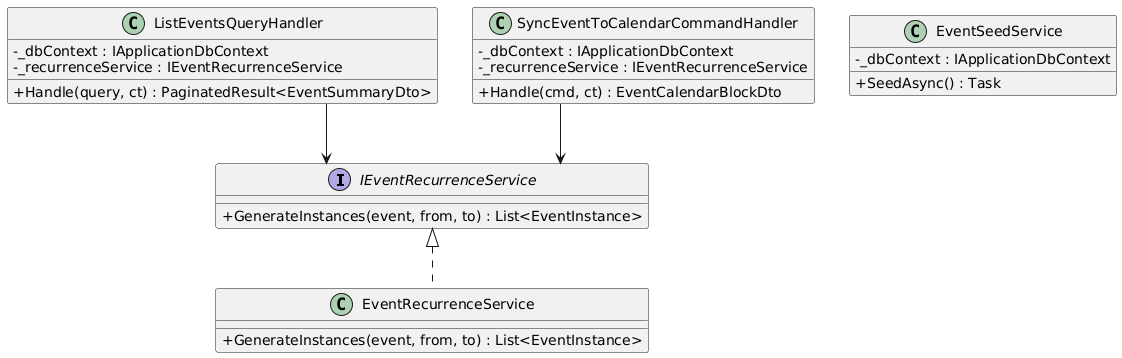

The diagram above was rendered by PlantUML. Its source (embedded in the PNG):
@startuml
skinparam classAttributeIconSize 0
skinparam linetype ortho
hide empty methods

interface IEventRecurrenceService {
  +GenerateInstances(event, from, to) : List<EventInstance>
}

class EventRecurrenceService {
  +GenerateInstances(event, from, to) : List<EventInstance>
}

class EventSeedService {
  -_dbContext : IApplicationDbContext
  +SeedAsync() : Task
}

class ListEventsQueryHandler {
  -_dbContext : IApplicationDbContext
  -_recurrenceService : IEventRecurrenceService
  +Handle(query, ct) : PaginatedResult<EventSummaryDto>
}

class SyncEventToCalendarCommandHandler {
  -_dbContext : IApplicationDbContext
  -_recurrenceService : IEventRecurrenceService
  +Handle(cmd, ct) : EventCalendarBlockDto
}

IEventRecurrenceService <|.. EventRecurrenceService
ListEventsQueryHandler --> IEventRecurrenceService
SyncEventToCalendarCommandHandler --> IEventRecurrenceService
@enduml